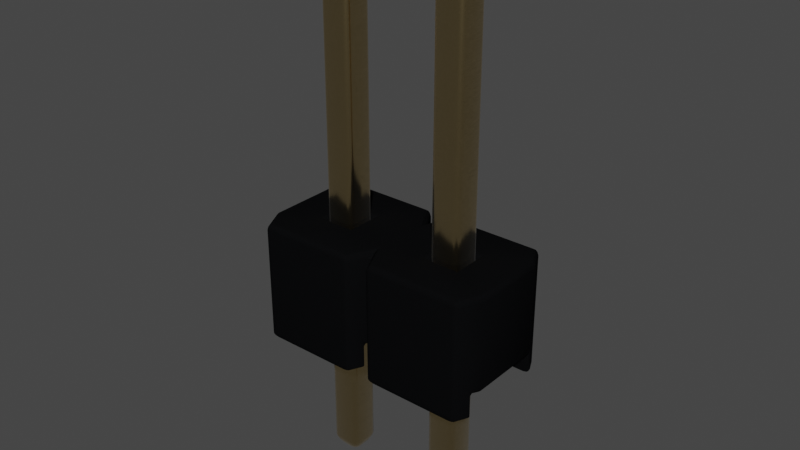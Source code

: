 # Source: PinHeader_1x2_P2.54mm_Drill1.02mm.blend  (saved by Blender 3.2.14; exported with 4.5.12 LTS)
import bpy
from mathutils import Matrix  # noqa: F401  (used for matrix-valued properties, if any)

bpy.ops.wm.read_factory_settings(use_empty=True)
scene = bpy.context.scene
scene.name = 'Scene'

# ---- collections
col_collection = bpy.data.collections.new('Collection'); scene.collection.children.link(col_collection)

# ---- materials (node trees are filled in below, after node groups)
mat_plastic_cast_black = bpy.data.materials.new('plastic_cast_black')
mat_plastic_cast_black.alpha_threshold = 0.0
mat_plastic_cast_black.preview_render_type = 'CUBE'
mat_plastic_cast_black.diffuse_color = (0.001296, 0.002578, 0.001683, 1.0)
mat_plastic_cast_black.specular_color = (0.01, 0.03, 0.01)
mat_plastic_cast_black.roughness = 0.5
mat_metal_goldpins_1 = bpy.data.materials.new('metal_goldpins_1')
mat_metal_goldpins_1.alpha_threshold = 0.0
mat_metal_goldpins_1.preview_render_type = 'CUBE'
mat_metal_goldpins_1.diffuse_color = (0.5, 0.4018, 0.08046, 1.0)
mat_metal_goldpins_1.specular_color = (0.01, 0.05, 0.01)
mat_metal_goldpins_1.roughness = 0.5

# ---- node groups
ng_auto_smooth = bpy.data.node_groups.new('Auto Smooth', 'GeometryNodeTree')
_s = ng_auto_smooth.interface.new_socket(name='Geometry', in_out='OUTPUT', socket_type='NodeSocketGeometry')
_s = ng_auto_smooth.interface.new_socket(name='Geometry', in_out='INPUT', socket_type='NodeSocketGeometry')
_s = ng_auto_smooth.interface.new_socket(name='Angle', in_out='INPUT', socket_type='NodeSocketFloat')
_s.subtype = 'ANGLE'
_s.min_value = 0.0
_s.max_value = 3.142
ng_auto_smooth.is_modifier = True
_N = ng_auto_smooth.nodes; _L = ng_auto_smooth.links
n0 = _N.new('NodeGroupOutput'); n0.name = 'Group Output'; n0.location = (480, -100)
n1 = _N.new('NodeGroupInput'); n1.name = 'Group Input'; n1.location = (-420, -300)
n2 = _N.new('NodeGroupInput'); n2.name = 'Group Input.001'; n2.location = (-60, -100)
n3 = _N.new('GeometryNodeSetShadeSmooth'); n3.name = 'Set Shade Smooth'; n3.location = (120, -100)
n3.domain = 'EDGE'
n4 = _N.new('GeometryNodeSetShadeSmooth'); n4.name = 'Set Shade Smooth.001'; n4.location = (300, -100)
n5 = _N.new('GeometryNodeInputMeshEdgeAngle'); n5.name = 'Edge Angle'; n5.location = (-420, -220)
n6 = _N.new('GeometryNodeInputEdgeSmooth'); n6.name = 'Is Edge Smooth'; n6.location = (-60, -160)
n7 = _N.new('GeometryNodeInputShadeSmooth'); n7.name = 'Is Face Smooth'; n7.location = (-240, -340)
n8 = _N.new('FunctionNodeBooleanMath'); n8.name = 'Boolean Math'; n8.location = (-60, -220)
n9 = _N.new('FunctionNodeCompare'); n9.name = 'Compare'; n9.location = (-240, -180)
n9.operation = 'LESS_EQUAL'
_L.new(n5.outputs[0], n9.inputs[0])
_L.new(n4.outputs[0], n0.inputs[0])
_L.new(n1.outputs[1], n9.inputs[1])
_L.new(n9.outputs[0], n8.inputs[0])
_L.new(n7.outputs[0], n8.inputs[1])
_L.new(n2.outputs[0], n3.inputs[0])
_L.new(n6.outputs[0], n3.inputs[1])
_L.new(n3.outputs[0], n4.inputs[0])
_L.new(n8.outputs[0], n3.inputs[2])
n0.is_active_output = True

# ---- material node trees
mat_plastic_cast_black.use_nodes = True; mat_plastic_cast_black.node_tree.nodes.clear()
_N = mat_plastic_cast_black.node_tree.nodes; _L = mat_plastic_cast_black.node_tree.links
n0 = _N.new('ShaderNodeOutputMaterial'); n0.name = 'Material Output'; n0.location = (300, 300)
n1 = _N.new('ShaderNodeBsdfPrincipled'); n1.name = 'Principled BSDF'; n1.location = (-34, 298)
n1.distribution = 'GGX'
n1.subsurface_method = 'BURLEY'
n1.inputs[0].default_value = (0.003107, 0.003254, 0.00368, 1.0)
n1.inputs[3].default_value = 1.0
n1.inputs[13].default_value = 0.4091
n1.inputs[27].default_value = (0.0, 0.0, 0.0, 1.0)
n1.inputs[28].default_value = 1.0
n2 = _N.new('ShaderNodeValToRGB'); n2.name = 'ColorRamp'; n2.location = (-597, 225)
while len(n2.color_ramp.elements) > 1: n2.color_ramp.elements.remove(n2.color_ramp.elements[-1])
n2.color_ramp.elements[0].position = 0.1409; n2.color_ramp.elements[0].color = (0.2343, 0.2343, 0.2343, 1.0)
_e = n2.color_ramp.elements.new(1.0); _e.color = (0.5802, 0.5802, 0.5802, 1.0)
n3 = _N.new('ShaderNodeTexNoise'); n3.name = 'Noise Texture'; n3.location = (-885, 219)
n3.inputs[2].default_value = 2.5
n3.inputs[3].default_value = 1.0
n3.inputs[4].default_value = 0.8583
n3.inputs[8].default_value = -2.2
_L.new(n1.outputs[0], n0.inputs[0])
_L.new(n3.outputs[0], n2.inputs[0])
_L.new(n2.outputs[0], n1.inputs[2])
n0.is_active_output = True
mat_metal_goldpins_1.use_nodes = True; mat_metal_goldpins_1.node_tree.nodes.clear()
_N = mat_metal_goldpins_1.node_tree.nodes; _L = mat_metal_goldpins_1.node_tree.links
n0 = _N.new('ShaderNodeOutputMaterial'); n0.name = 'Material Output'; n0.location = (398, 300)
n1 = _N.new('ShaderNodeBsdfPrincipled'); n1.name = 'Principled BSDF'; n1.location = (108, 300)
n1.distribution = 'GGX'
n1.subsurface_method = 'BURLEY'
n1.inputs[1].default_value = 1.0
n1.inputs[2].default_value = 0.1841
n1.inputs[3].default_value = 1.45
n1.inputs[8].default_value = 1.0
n1.inputs[10].default_value = 0.02727
n1.inputs[13].default_value = 0.475
n1.inputs[20].default_value = 0.2891
n1.inputs[24].default_value = 0.03545
n1.inputs[27].default_value = (0.0, 0.0, 0.0, 1.0)
n1.inputs[28].default_value = 1.0
n2 = _N.new('ShaderNodeMapping'); n2.name = 'Mapping'; n2.location = (-783, 233)
n2.vector_type = 'VECTOR'
n2.inputs[3].default_value = (29.8, 40.0, 1.0)
n3 = _N.new('ShaderNodeTexCoord'); n3.name = 'Texture Coordinate'; n3.location = (-1071, 295)
n4 = _N.new('ShaderNodeTexNoise'); n4.name = 'Noise Texture'; n4.location = (-553, 188)
n4.inputs[3].default_value = 13.2
n4.inputs[4].default_value = 0.8833
n4.inputs[8].default_value = 4.0
n5 = _N.new('ShaderNodeValToRGB'); n5.name = 'ColorRamp'; n5.location = (-286, 264)
while len(n5.color_ramp.elements) > 1: n5.color_ramp.elements.remove(n5.color_ramp.elements[-1])
n5.color_ramp.elements[0].position = 0.3295; n5.color_ramp.elements[0].color = (0.9756, 0.7616, 0.4151, 1.0)
_e = n5.color_ramp.elements.new(0.8); _e.color = (0.2997, 0.2211, 0.05513, 1.0)
n6 = _N.new('ShaderNodeMix'); n6.name = 'Mix'; n6.location = (-62, 180)
n6.data_type = 'RGBA'
n6.inputs[0].default_value = 0.02727
n6.inputs[7].default_value = (0.5518, 0.2626, 0.03915, 1.0)
_L.new(n1.outputs[0], n0.inputs[0])
_L.new(n2.outputs[0], n4.inputs[0])
_L.new(n3.outputs[0], n2.inputs[0])
_L.new(n4.outputs[0], n5.inputs[0])
_L.new(n5.outputs[0], n6.inputs[6])
_L.new(n6.outputs[2], n1.inputs[0])
n0.is_active_output = True

# ---- world
world_world = bpy.data.worlds.new('World'); scene.world = world_world
world_world.use_nodes = True; world_world.node_tree.nodes.clear()
_N = world_world.node_tree.nodes; _L = world_world.node_tree.links
n0 = _N.new('ShaderNodeOutputWorld'); n0.name = 'World Output'; n0.location = (300, 300)
n1 = _N.new('ShaderNodeBackground'); n1.name = 'Background'; n1.location = (10, 300)
n1.inputs[0].default_value = (0.05088, 0.05088, 0.05088, 1.0)
_L.new(n1.outputs[0], n0.inputs[0])
n0.is_active_output = True
world_world.color = (0.05088, 0.05088, 0.05088)
world_world.use_sun_shadow = False
world_world.sun_shadow_jitter_overblur = 0.0

# ---- meshes
me_shape_9_indexedfaceset = bpy.data.meshes.new('SHAPE_9_IndexedFaceSet')
me_shape_9_indexedfaceset.from_pydata([(-0.5, 0.1969, 0.3031), (-0.5, 1.0, 0.3031), (1.5, 1.0, 0.3031), (1.5, 1.0, -0.3031), (0.5, 1.0, -0.3031), (0.4016, 1.0, -0.5), (-0.4016, 1.0, 0.5), (0.4016, 1.0, 0.5), (0.126, 1.0, -0.126), (0.126, 1.0, 0.126), (1.126, 1.0, -0.126), (-0.4744, 0.1969, 0.3543), (0.4744, 0.1969, 0.3543), (-0.5, 0.1969, -0.3031), (-0.4744, 0.1969, -0.3543), (0.4744, 0.1969, -0.3543), (1.5, 0.1969, -0.3031), (1.5, 0.1969, 0.3031), (1.474, 0.1969, 0.3543), (0.5256, 0.1969, 0.3543), (0.126, 0.1969, -0.126), (0.874, 0.1969, -0.126), (-0.4016, -2.98e-08, 0.5), (0.4744, -2.98e-08, 0.3543), (0.5984, -2.98e-08, 0.5), (1.474, -2.98e-08, 0.3543), (1.474, -2.98e-08, -0.3543), (0.5256, -2.98e-08, -0.3543), (-0.4744, -2.98e-08, -0.3543), (-0.4016, -2.98e-08, -0.5), (0.5, 1.0, 0.3031), (0.5, 0.1969, 0.3031), (0.5256, -2.98e-08, 0.3543), (-0.5, 1.0, -0.3031), (-0.4016, 1.0, -0.5), (0.5256, 0.1969, -0.3543), (0.5, 0.1969, -0.3031), (0.4016, -2.98e-08, -0.5), (0.126, 0.1969, 0.126), (-0.126, 0.1969, 0.126), (-0.126, 1.0, 0.126), (-0.126, 0.1969, -0.126), (-0.126, 1.0, -0.126), (1.402, 1.0, -0.5), (0.5984, 1.0, -0.5), (1.402, -2.98e-08, -0.5), (0.5984, -2.98e-08, -0.5), (1.402, -2.98e-08, 0.5), (1.402, 1.0, 0.5), (0.5984, 1.0, 0.5), (0.4016, -2.98e-08, 0.5), (-0.4744, -2.98e-08, 0.3543), (0.4744, -2.98e-08, -0.3543), (1.474, 0.1969, -0.3543), (1.126, 0.1969, 0.126), (0.874, 1.0, 0.126), (1.126, 1.0, 0.126), (0.874, 1.0, -0.126), (0.874, 0.1969, 0.126), (1.126, 0.1969, -0.126), (-0.04724, -1.181, -0.04724), (-0.04724, -1.181, 0.04724), (0.04724, -1.181, 0.04724), (-0.04724, 3.362, 0.04724), (0.04724, 3.362, 0.04724), (-0.04724, 3.362, -0.04724), (0.04724, 3.362, -0.04724), (-0.126, -1.102, 0.126), (-0.126, 3.283, 0.126), (0.126, 3.283, 0.126), (-0.126, 3.283, -0.126), (0.126, 3.283, -0.126), (0.04724, -1.181, -0.04724), (0.126, -1.102, 0.126), (0.126, -1.102, -0.126), (-0.126, -1.102, -0.126), (0.9528, -1.181, 0.04724), (0.874, 3.283, 0.126), (1.047, 3.362, 0.04724), (1.047, 3.362, -0.04724), (1.126, 3.283, 0.126), (0.874, 3.283, -0.126), (1.126, 3.283, -0.126), (1.126, -1.102, -0.126), (0.874, -1.102, 0.126), (1.126, -1.102, 0.126), (0.9528, 3.362, -0.04724), (0.9528, 3.362, 0.04724), (1.047, -1.181, -0.04724), (0.874, -1.102, -0.126), (0.9528, -1.181, -0.04724), (1.047, -1.181, 0.04724)], [], [(11, 22, 51), (1, 11, 0), (6, 11, 1), (6, 22, 11), (42, 33, 34), (8, 34, 5), (8, 42, 34), (40, 1, 33), (40, 33, 42), (6, 1, 40), (4, 8, 5), (9, 6, 40), (57, 4, 44), (30, 9, 8), (30, 8, 4), (7, 6, 9), (7, 9, 30), (10, 44, 43), (10, 57, 44), (55, 4, 57), (55, 30, 4), (49, 30, 55), (3, 10, 43), (2, 56, 10), (2, 10, 3), (48, 55, 56), (48, 56, 2), (48, 49, 55), (39, 0, 11), (13, 0, 39), (41, 14, 13), (41, 13, 39), (12, 38, 39), (12, 39, 11), (31, 38, 12), (58, 31, 19), (36, 20, 38), (36, 38, 31), (15, 41, 20), (15, 14, 41), (15, 20, 36), (21, 35, 36), (21, 31, 58), (21, 36, 31), (18, 54, 58), (18, 58, 19), (17, 54, 18), (59, 54, 17), (59, 35, 21), (16, 59, 17), (53, 35, 59), (53, 59, 16), (50, 51, 22), (23, 51, 50), (47, 32, 24), (25, 32, 47), (45, 27, 26), (45, 46, 27), (37, 28, 52), (37, 29, 28), (2, 3, 16), (2, 16, 17), (1, 13, 33), (1, 0, 13), (12, 23, 50), (7, 12, 50), (30, 31, 12), (30, 12, 7), (19, 24, 32), (30, 19, 31), (49, 19, 30), (49, 24, 19), (18, 25, 47), (48, 18, 47), (2, 17, 18), (2, 18, 48), (14, 28, 29), (34, 14, 29), (33, 13, 14), (33, 14, 34), (35, 27, 46), (44, 35, 46), (4, 36, 35), (4, 35, 44), (15, 37, 52), (4, 15, 36), (5, 15, 4), (5, 37, 15), (53, 45, 26), (3, 53, 16), (43, 53, 3), (43, 45, 53), (9, 20, 8), (9, 38, 20), (40, 38, 9), (40, 39, 38), (42, 39, 40), (42, 41, 39), (8, 41, 42), (8, 20, 41), (44, 45, 43), (44, 46, 45), (34, 37, 5), (34, 29, 37), (47, 49, 48), (47, 24, 49), (22, 6, 7), (50, 22, 7), (23, 11, 51), (12, 11, 23), (25, 19, 32), (18, 19, 25), (52, 14, 15), (52, 28, 14), (53, 27, 35), (26, 27, 53), (56, 59, 10), (56, 54, 59), (55, 54, 56), (55, 58, 54), (57, 58, 55), (57, 21, 58), (10, 21, 57), (10, 59, 21), (61, 72, 60), (61, 62, 72), (68, 67, 75), (68, 75, 70), (64, 63, 65), (64, 65, 66), (73, 69, 71), (73, 71, 74), (71, 70, 75), (71, 75, 74), (69, 73, 67), (69, 67, 68), (69, 68, 63), (69, 63, 64), (68, 70, 65), (68, 65, 63), (64, 66, 71), (64, 71, 69), (65, 71, 66), (65, 70, 71), (74, 75, 60), (72, 74, 60), (73, 72, 62), (73, 74, 72), (67, 60, 75), (61, 60, 67), (61, 73, 62), (67, 73, 61), (76, 88, 90), (76, 91, 88), (77, 84, 89), (77, 89, 81), (78, 87, 86), (78, 86, 79), (85, 80, 82), (85, 82, 83), (82, 81, 89), (82, 89, 83), (80, 85, 84), (80, 84, 77), (80, 77, 87), (80, 87, 78), (77, 81, 86), (77, 86, 87), (78, 79, 82), (78, 82, 80), (86, 82, 79), (86, 81, 82), (83, 89, 90), (88, 83, 90), (85, 88, 91), (85, 83, 88), (84, 90, 89), (76, 90, 84), (76, 85, 91), (84, 85, 76)])
me_shape_9_indexedfaceset.polygons.foreach_set('use_smooth', [True] * 180)
me_shape_9_indexedfaceset.polygons.foreach_set('material_index', [0, 0, 0, 0, 0, 0, 0, 0, 0, 0, 0, 0, 0, 0, 0, 0, 0, 0, 0, 0, 0, 0, 0, 0, 0, 0, 0, 0, 0, 0, 0, 0, 0, 0, 0, 0, 0, 0, 0, 0, 0, 0, 0, 0, 0, 0, 0, 0, 0, 0, 0, 0, 0, 0, 0, 0, 0, 0, 0, 0, 0, 0, 0, 0, 0, 0, 0, 0, 0, 0, 0, 0, 0, 0, 0, 0, 0, 0, 0, 0, 0, 0, 0, 0, 0, 0, 0, 0, 0, 0, 0, 0, 0, 0, 0, 0, 0, 0, 0, 0, 0, 0, 0, 0, 0, 0, 0, 0, 0, 0, 0, 0, 0, 0, 0, 0, 0, 0, 0, 0, 0, 0, 0, 0, 1, 1, 1, 1, 1, 1, 1, 1, 1, 1, 1, 1, 1, 1, 1, 1, 1, 1, 1, 1, 1, 1, 1, 1, 1, 1, 1, 1, 1, 1, 1, 1, 1, 1, 1, 1, 1, 1, 1, 1, 1, 1, 1, 1, 1, 1, 1, 1, 1, 1, 1, 1, 1, 1, 1, 1])
_uv = me_shape_9_indexedfaceset.uv_layers.new(name='UVMap')
_uv.uv.foreach_set('vector', [0.1969, 0.26, 0.0, 1.0, 0.0, 0.26, 1.0, 0.0, 0.1969, 0.26, 0.1969, 0.0, 1.0, 1.0, 0.1969, 0.26, 1.0, 0.0, 1.0, 1.0, 0.0, 1.0, 0.1969, 0.26, 0.187, 0.374, 0.0, 0.1969, 0.04921, 0.0, 0.313, 0.374, 0.04921, 0.0, 0.4508, 0.0, 0.313, 0.374, 0.187, 0.374, 0.04921, 0.0, 0.187, 0.626, 0.0, 0.8031, 0.0, 0.1969, 0.187, 0.626, 0.0, 0.1969, 0.187, 0.374, 0.04921, 1.0, 0.0, 0.8031, 0.187, 0.626, 0.5, 0.1969, 0.313, 0.374, 0.4508, 0.0, 0.313, 0.626, 0.04921, 1.0, 0.187, 0.626, 0.687, 0.374, 0.5, 0.1969, 0.5492, 0.0, 0.5, 0.8031, 0.313, 0.626, 0.313, 0.374, 0.5, 0.8031, 0.313, 0.374, 0.5, 0.1969, 0.4508, 1.0, 0.04921, 1.0, 0.313, 0.626, 0.4508, 1.0, 0.313, 0.626, 0.5, 0.8031, 0.813, 0.374, 0.5492, 0.0, 0.9508, 0.0, 0.813, 0.374, 0.687, 0.374, 0.5492, 0.0, 0.687, 0.626, 0.5, 0.1969, 0.687, 0.374, 0.687, 0.626, 0.5, 0.8031, 0.5, 0.1969, 0.5492, 1.0, 0.5, 0.8031, 0.687, 0.626, 1.0, 0.1969, 0.813, 0.374, 0.9508, 0.0, 1.0, 0.8031, 0.813, 0.626, 0.813, 0.374, 1.0, 0.8031, 0.813, 0.374, 1.0, 0.1969, 0.9508, 1.0, 0.687, 0.626, 0.813, 0.626, 0.9508, 1.0, 0.813, 0.626, 1.0, 0.8031, 0.9508, 1.0, 0.5492, 1.0, 0.687, 0.626, 0.187, 0.6778, 0.0, 0.9278, 0.0128, 1.0, 0.0, 0.07222, 0.0, 0.9278, 0.187, 0.6778, 0.187, 0.3222, 0.0128, 0.0, 0.0, 0.07222, 0.187, 0.3222, 0.0, 0.07222, 0.187, 0.6778, 0.4872, 1.0, 0.313, 0.6778, 0.187, 0.6778, 0.4872, 1.0, 0.187, 0.6778, 0.0128, 1.0, 0.5, 0.9278, 0.313, 0.6778, 0.4872, 1.0, 0.687, 0.6778, 0.5, 0.9278, 0.5128, 1.0, 0.5, 0.07222, 0.313, 0.3222, 0.313, 0.6778, 0.5, 0.07222, 0.313, 0.6778, 0.5, 0.9278, 0.4872, 0.0, 0.187, 0.3222, 0.313, 0.3222, 0.4872, 0.0, 0.0128, 0.0, 0.187, 0.3222, 0.4872, 0.0, 0.313, 0.3222, 0.5, 0.07222, 0.687, 0.3222, 0.5128, 0.0, 0.5, 0.07222, 0.687, 0.3222, 0.5, 0.9278, 0.687, 0.6778, 0.687, 0.3222, 0.5, 0.07222, 0.5, 0.9278, 0.9872, 1.0, 0.813, 0.6778, 0.687, 0.6778, 0.9872, 1.0, 0.687, 0.6778, 0.5128, 1.0, 1.0, 0.9278, 0.813, 0.6778, 0.9872, 1.0, 0.813, 0.3222, 0.813, 0.6778, 1.0, 0.9278, 0.813, 0.3222, 0.5128, 0.0, 0.687, 0.3222, 1.0, 0.07222, 0.813, 0.3222, 1.0, 0.9278, 0.9872, 0.0, 0.5128, 0.0, 0.813, 0.3222, 0.9872, 0.0, 0.813, 0.3222, 1.0, 0.07222, 0.9232, 1.0, 0.0, 0.0, 0.07676, 1.0, 1.0, 0.0, 0.0, 0.0, 0.9232, 1.0, 0.9232, 1.0, 0.0, 0.0, 0.07676, 1.0, 1.0, 0.0, 0.0, 0.0, 0.9232, 1.0, 0.9232, 0.0, 0.0, 1.0, 1.0, 1.0, 0.9232, 0.0, 0.07676, 0.0, 0.0, 1.0, 0.9232, 0.0, 0.0, 1.0, 1.0, 1.0, 0.9232, 0.0, 0.07676, 0.0, 0.0, 1.0, 1.0, 1.0, 1.0, 0.0, 0.0, 0.0, 1.0, 1.0, 0.0, 0.0, 0.0, 1.0, 1.0, 1.0, 0.0, 0.0, 1.0, 0.0, 1.0, 1.0, 0.0, 1.0, 0.0, 0.0, 0.1969, 0.26, 0.0, 0.26, 0.0, 1.0, 1.0, 1.0, 0.1969, 0.26, 0.0, 1.0, 1.0, 0.0, 0.1969, 0.0, 0.1969, 0.26, 1.0, 0.0, 0.1969, 0.26, 1.0, 1.0, 0.1969, 0.26, 0.0, 1.0, 0.0, 0.26, 1.0, 0.0, 0.1969, 0.26, 0.1969, 0.0, 1.0, 1.0, 0.1969, 0.26, 1.0, 0.0, 1.0, 1.0, 0.0, 1.0, 0.1969, 0.26, 0.1969, 0.26, 0.0, 0.26, 0.0, 1.0, 1.0, 1.0, 0.1969, 0.26, 0.0, 1.0, 1.0, 0.0, 0.1969, 0.0, 0.1969, 0.26, 1.0, 0.0, 0.1969, 0.26, 1.0, 1.0, 0.1969, 0.74, 0.0, 0.74, 0.0, 0.0, 1.0, 0.0, 0.1969, 0.74, 0.0, 0.0, 1.0, 1.0, 0.1969, 1.0, 0.1969, 0.74, 1.0, 1.0, 0.1969, 0.74, 1.0, 0.0, 0.1969, 0.74, 0.0, 0.74, 0.0, 0.0, 1.0, 0.0, 0.1969, 0.74, 0.0, 0.0, 1.0, 1.0, 0.1969, 1.0, 0.1969, 0.74, 1.0, 1.0, 0.1969, 0.74, 1.0, 0.0, 0.1969, 0.74, 0.0, 0.0, 0.0, 0.74, 1.0, 1.0, 0.1969, 0.74, 0.1969, 1.0, 1.0, 0.0, 0.1969, 0.74, 1.0, 1.0, 1.0, 0.0, 0.0, 0.0, 0.1969, 0.74, 0.1969, 0.74, 0.0, 0.0, 0.0, 0.74, 1.0, 1.0, 0.1969, 0.74, 0.1969, 1.0, 1.0, 0.0, 0.1969, 0.74, 1.0, 1.0, 1.0, 0.0, 0.0, 0.0, 0.1969, 0.74, 1.0, 1.0, 0.0, 0.0, 1.0, 0.0, 1.0, 1.0, 0.0, 1.0, 0.0, 0.0, 1.0, 0.0, 0.0, 1.0, 1.0, 1.0, 1.0, 0.0, 0.0, 0.0, 0.0, 1.0, 1.0, 0.0, 0.0, 1.0, 1.0, 1.0, 1.0, 0.0, 0.0, 0.0, 0.0, 1.0, 1.0, 1.0, 0.0, 0.0, 1.0, 0.0, 1.0, 1.0, 0.0, 1.0, 0.0, 0.0, 1.0, 0.0, 0.0, 1.0, 1.0, 1.0, 1.0, 0.0, 0.0, 0.0, 0.0, 1.0, 1.0, 0.0, 0.0, 1.0, 1.0, 1.0, 1.0, 0.0, 0.0, 0.0, 0.0, 1.0, 0.0, 1.0, 1.0, 0.0, 1.0, 1.0, 0.0, 1.0, 0.0, 0.0, 1.0, 0.0, 0.0, 0.0, 1.0, 0.0, 1.0, 1.0, 0.0, 1.0, 0.0, 0.0, 1.0, 1.0, 1.0, 0.0, 0.0, 1.0, 0.0, 0.0, 1.0, 1.0, 0.0, 1.0, 1.0, 0.0, 1.0, 0.0, 0.0, 1.0, 0.0, 0.0, 1.0, 1.0, 0.0, 1.0, 1.0, 0.0, 1.0, 0.0, 0.0, 1.0, 1.0, 1.0, 1.0, 0.0, 0.0, 0.0, 0.0, 1.0, 1.0, 1.0, 0.0, 0.0, 0.0, 1.0, 1.0, 0.0, 0.0, 0.0, 1.0, 1.0, 1.0, 1.0, 0.0, 0.0, 1.0, 0.0, 1.0, 1.0, 0.0, 1.0, 0.0, 0.0, 1.0, 0.0, 0.0, 1.0, 1.0, 1.0, 1.0, 0.0, 0.0, 0.0, 0.0, 1.0, 1.0, 0.0, 0.0, 1.0, 1.0, 1.0, 1.0, 0.0, 0.0, 0.0, 0.0, 1.0, 1.0, 1.0, 0.0, 0.0, 1.0, 0.0, 1.0, 1.0, 0.0, 1.0, 0.0, 0.0, 0.0, 1.0, 1.0, 0.0, 0.0, 0.0, 0.0, 1.0, 1.0, 1.0, 1.0, 0.0, 0.0, 1.0, 1.0, 1.0, 1.0, 0.0, 0.0, 1.0, 1.0, 0.0, 0.0, 0.0, 1.0, 1.0, 0.0, 1.0, 0.0, 0.0, 1.0, 1.0, 0.0, 0.0, 1.0, 0.0, 1.0, 1.0, 0.0, 1.0, 0.0, 0.0, 1.0, 1.0, 0.0, 0.0, 1.0, 0.0, 0.0, 1.0, 0.0, 0.0, 1.0, 0.0, 0.0, 1.0, 1.0, 0.0, 1.0, 1.0, 0.0, 1.0, 1.0, 1.0, 1.0, 0.0, 0.0, 1.0, 1.0, 0.0, 0.0, 0.0, 1.0, 1.0, 0.0, 1.0, 0.3125, 0.0, 1.0, 1.0, 0.3125, 0.0, 0.6875, 0.0, 1.0, 0.0, 0.0, 0.0, 0.3125, 1.0, 1.0, 0.0, 0.3125, 1.0, 0.6875, 1.0, 0.6875, 0.0, 0.3125, 0.0, 0.0, 1.0, 0.6875, 0.0, 0.0, 1.0, 1.0, 1.0, 0.3125, 1.0, 1.0, 0.0, 0.6875, 1.0, 0.3125, 1.0, 0.0, 0.0, 1.0, 0.0, 1.0, 0.0, 0.0, 0.0, 0.3125, 1.0, 0.6875, 1.0, 1.0, 0.0, 0.3125, 1.0, 1.0, 1.0, 0.3125, 0.0, 0.6875, 0.0, 1.0, 1.0, 0.0, 1.0, 0.3125, 0.0, 1.0, 0.0, 0.3125, 1.0, 0.0, 0.0, 0.6875, 1.0, 0.3125, 1.0, 1.0, 0.0, 0.3125, 0.0, 1.0, 1.0, 0.6875, 0.0, 0.0, 1.0, 1.0, 1.0, 0.3125, 0.0, 0.0, 1.0, 1.0, 0.0, 0.0, 0.0, 0.0, 1.0, 1.0, 1.0, 1.0, 0.0, 0.0, 1.0, 1.0, 1.0, 1.0, 0.0, 0.0, 1.0, 1.0, 0.0, 0.0, 0.0, 1.0, 1.0, 0.0, 1.0, 0.0, 0.0, 1.0, 1.0, 0.0, 0.0, 1.0, 0.0, 1.0, 1.0, 0.0, 1.0, 0.0, 0.0, 1.0, 1.0, 0.0, 0.0, 1.0, 0.0, 0.0, 1.0, 0.0, 0.0, 1.0, 0.0, 0.0, 1.0, 1.0, 0.0, 1.0, 1.0, 0.0, 1.0, 1.0, 1.0, 1.0, 0.0, 0.0, 1.0, 1.0, 0.0, 0.0, 0.0, 1.0, 1.0, 0.0, 1.0, 0.3125, 0.0, 1.0, 1.0, 0.3125, 0.0, 0.6875, 0.0, 1.0, 0.0, 0.0, 0.0, 0.3125, 1.0, 1.0, 0.0, 0.3125, 1.0, 0.6875, 1.0, 0.6875, 0.0, 0.3125, 0.0, 0.0, 1.0, 0.6875, 0.0, 0.0, 1.0, 1.0, 1.0, 0.3125, 1.0, 1.0, 0.0, 0.6875, 1.0, 0.3125, 1.0, 0.0, 0.0, 1.0, 0.0, 1.0, 0.0, 0.0, 0.0, 0.3125, 1.0, 0.6875, 1.0, 1.0, 0.0, 0.3125, 1.0, 1.0, 1.0, 0.3125, 0.0, 0.6875, 0.0, 1.0, 1.0, 0.0, 1.0, 0.3125, 0.0, 1.0, 0.0, 0.3125, 1.0, 0.0, 0.0, 0.6875, 1.0, 0.3125, 1.0, 1.0, 0.0, 0.3125, 0.0, 1.0, 1.0, 0.6875, 0.0, 0.0, 1.0, 1.0, 1.0, 0.3125, 0.0])
me_shape_9_indexedfaceset.materials.append(mat_plastic_cast_black)
me_shape_9_indexedfaceset.materials.append(mat_metal_goldpins_1)
me_shape_9_indexedfaceset.update()

# ---- objects
ob_shape_9_indexedfaceset = bpy.data.objects.new('SHAPE_9_IndexedFaceSet', me_shape_9_indexedfaceset)

# ---- transforms, parenting, visibility, modifiers, constraints
ob_shape_9_indexedfaceset.location = (1.192e-07, -7.105e-15, 1.192e-07)
ob_shape_9_indexedfaceset.rotation_euler = (1.571, 0.0, -0.0)
ob_shape_9_indexedfaceset.scale = (2.54, 2.54, 2.54)
_m = ob_shape_9_indexedfaceset.modifiers.new('Bevel', 'BEVEL')
_m.segments = 3
_m = ob_shape_9_indexedfaceset.modifiers.new('Auto Smooth', 'NODES')
_m.node_group = ng_auto_smooth
_gi = [s.identifier for s in ng_auto_smooth.interface.items_tree if s.item_type == 'SOCKET' and s.in_out == 'INPUT']
_m[_gi[1]] = 0.5236  # Angle

# ---- collection membership
col_collection.objects.link(ob_shape_9_indexedfaceset)

# ---- scene / render settings (as saved in the file)
scene.frame_start = 1; scene.frame_end = 250; scene.frame_set(1)
scene.render.engine = 'CYCLES'
scene.cycles.use_denoising = False
scene.cycles.samples = 128
scene.cycles.sampling_pattern = 'TABULATED_SOBOL'
scene.cycles.use_adaptive_sampling = False
scene.cycles.use_light_tree = False
scene.view_settings.view_transform = 'Filmic'
bpy.context.view_layer.update()

# ---- added for rendering (the .blend has no active camera and no usable light): camera, sun
cam_auto = bpy.data.cameras.new('AutoCamera')
cam_auto.lens = 50.0
cam_auto.sensor_width = 36.0
cam_auto.clip_end = 1000.0
ob_auto_camera = bpy.data.objects.new('AutoCamera', cam_auto)
scene.collection.objects.link(ob_auto_camera)
ob_auto_camera.location = (13.1702, -14.2802, 12.2901)
ob_auto_camera.rotation_euler = (1.09748, -7.21219e-08, 0.694738)
scene.camera = ob_auto_camera
light_auto_sun = bpy.data.lights.new('AutoSun', 'SUN')
light_auto_sun.energy = 3.0
light_auto_sun.angle = 0.0523599
ob_auto_sun = bpy.data.objects.new('AutoSun', light_auto_sun)
scene.collection.objects.link(ob_auto_sun)
ob_auto_sun.rotation_euler = (0.872665, 0.174533, 0.523599)
bpy.context.view_layer.update()
